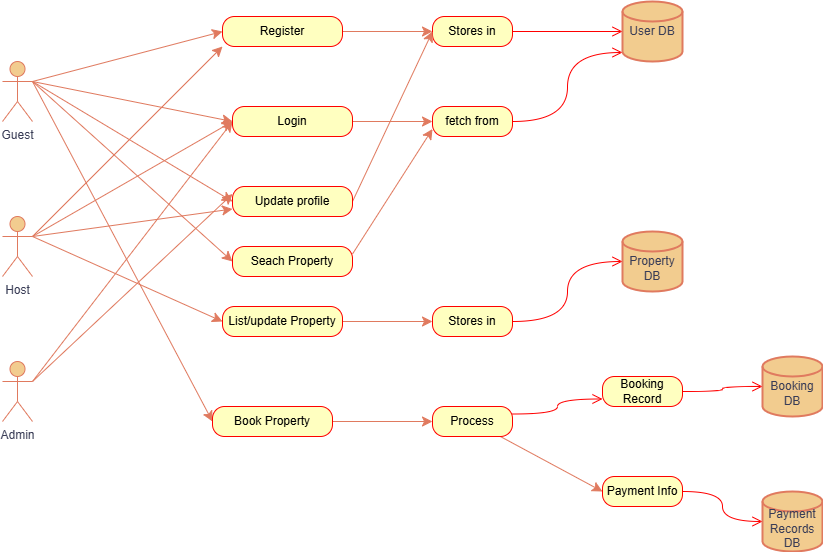

The diagram above was exported from draw.io. Its source (the exported page's mxGraphModel, read from the mxfile embedded in the PNG):
<mxGraphModel dx="1121" dy="806" grid="1" gridSize="10" guides="1" tooltips="1" connect="1" arrows="1" fold="1" page="0" pageScale="1" pageWidth="850" pageHeight="1100" math="0" shadow="0">
  <root>
    <mxCell id="0" />
    <mxCell id="1" parent="0" />
    <mxCell id="xjTiup1CQna5nFQVZVNR-1" value="&lt;div&gt;&lt;br&gt;&lt;/div&gt;Property DB" style="strokeWidth=2;html=1;shape=mxgraph.flowchart.database;whiteSpace=wrap;strokeColor=#E07A5F;fontColor=#393C56;fillColor=#F2CC8F;" vertex="1" parent="1">
      <mxGeometry x="280" y="195" width="60" height="60" as="geometry" />
    </mxCell>
    <mxCell id="xjTiup1CQna5nFQVZVNR-2" value="User DB" style="strokeWidth=2;html=1;shape=mxgraph.flowchart.database;whiteSpace=wrap;strokeColor=#E07A5F;fontColor=#393C56;fillColor=#F2CC8F;" vertex="1" parent="1">
      <mxGeometry x="280" y="-35" width="60" height="60" as="geometry" />
    </mxCell>
    <mxCell id="xjTiup1CQna5nFQVZVNR-3" value="&lt;div&gt;&lt;br&gt;&lt;/div&gt;Payment Records DB" style="strokeWidth=2;html=1;shape=mxgraph.flowchart.database;whiteSpace=wrap;strokeColor=#E07A5F;fontColor=#393C56;fillColor=#F2CC8F;" vertex="1" parent="1">
      <mxGeometry x="420" y="455" width="60" height="60" as="geometry" />
    </mxCell>
    <mxCell id="xjTiup1CQna5nFQVZVNR-5" value="&lt;div&gt;&lt;br&gt;&lt;/div&gt;&lt;div&gt;Booking DB&lt;/div&gt;" style="strokeWidth=2;html=1;shape=mxgraph.flowchart.database;whiteSpace=wrap;strokeColor=#E07A5F;fontColor=#393C56;fillColor=#F2CC8F;" vertex="1" parent="1">
      <mxGeometry x="420" y="320" width="60" height="60" as="geometry" />
    </mxCell>
    <mxCell id="xjTiup1CQna5nFQVZVNR-31" style="edgeStyle=none;curved=1;rounded=0;orthogonalLoop=1;jettySize=auto;html=1;exitX=1;exitY=0.3333333333333333;exitDx=0;exitDy=0;exitPerimeter=0;entryX=0;entryY=0.5;entryDx=0;entryDy=0;strokeColor=#E07A5F;fontSize=12;fontColor=#393C56;startSize=8;endSize=8;fillColor=#F2CC8F;" edge="1" parent="1" source="xjTiup1CQna5nFQVZVNR-7" target="xjTiup1CQna5nFQVZVNR-25">
      <mxGeometry relative="1" as="geometry" />
    </mxCell>
    <mxCell id="xjTiup1CQna5nFQVZVNR-33" style="edgeStyle=none;curved=1;rounded=0;orthogonalLoop=1;jettySize=auto;html=1;exitX=1;exitY=0.3333333333333333;exitDx=0;exitDy=0;exitPerimeter=0;entryX=0;entryY=0.5;entryDx=0;entryDy=0;strokeColor=#E07A5F;fontSize=12;fontColor=#393C56;startSize=8;endSize=8;fillColor=#F2CC8F;" edge="1" parent="1" source="xjTiup1CQna5nFQVZVNR-7" target="xjTiup1CQna5nFQVZVNR-32">
      <mxGeometry relative="1" as="geometry" />
    </mxCell>
    <mxCell id="xjTiup1CQna5nFQVZVNR-42" style="edgeStyle=none;curved=1;rounded=0;orthogonalLoop=1;jettySize=auto;html=1;exitX=1;exitY=0.3333333333333333;exitDx=0;exitDy=0;exitPerimeter=0;entryX=0;entryY=0.5;entryDx=0;entryDy=0;strokeColor=#E07A5F;fontSize=12;fontColor=#393C56;startSize=8;endSize=8;fillColor=#F2CC8F;" edge="1" parent="1" source="xjTiup1CQna5nFQVZVNR-7" target="xjTiup1CQna5nFQVZVNR-35">
      <mxGeometry relative="1" as="geometry" />
    </mxCell>
    <mxCell id="xjTiup1CQna5nFQVZVNR-48" style="edgeStyle=none;curved=1;rounded=0;orthogonalLoop=1;jettySize=auto;html=1;exitX=1;exitY=0.3333333333333333;exitDx=0;exitDy=0;exitPerimeter=0;entryX=0;entryY=0.5;entryDx=0;entryDy=0;strokeColor=#E07A5F;fontSize=12;fontColor=#393C56;startSize=8;endSize=8;fillColor=#F2CC8F;" edge="1" parent="1" source="xjTiup1CQna5nFQVZVNR-7" target="xjTiup1CQna5nFQVZVNR-44">
      <mxGeometry relative="1" as="geometry" />
    </mxCell>
    <mxCell id="xjTiup1CQna5nFQVZVNR-7" value="Guest" style="shape=umlActor;verticalLabelPosition=bottom;verticalAlign=top;html=1;strokeColor=#E07A5F;fontColor=#393C56;fillColor=#F2CC8F;" vertex="1" parent="1">
      <mxGeometry x="-340" y="25" width="30" height="60" as="geometry" />
    </mxCell>
    <mxCell id="xjTiup1CQna5nFQVZVNR-8" value="Stores in" style="rounded=1;whiteSpace=wrap;html=1;arcSize=40;fontColor=#000000;fillColor=#ffffc0;strokeColor=#ff0000;" vertex="1" parent="1">
      <mxGeometry x="90" y="-20" width="80" height="30" as="geometry" />
    </mxCell>
    <mxCell id="xjTiup1CQna5nFQVZVNR-9" value="" style="edgeStyle=orthogonalEdgeStyle;html=1;verticalAlign=bottom;endArrow=open;endSize=8;strokeColor=#ff0000;rounded=0;fontSize=12;fontColor=#393C56;curved=1;fillColor=#F2CC8F;entryX=0;entryY=0.5;entryDx=0;entryDy=0;entryPerimeter=0;" edge="1" source="xjTiup1CQna5nFQVZVNR-8" parent="1" target="xjTiup1CQna5nFQVZVNR-2">
      <mxGeometry relative="1" as="geometry">
        <mxPoint x="50" y="270" as="targetPoint" />
      </mxGeometry>
    </mxCell>
    <mxCell id="xjTiup1CQna5nFQVZVNR-10" style="edgeStyle=none;curved=1;rounded=0;orthogonalLoop=1;jettySize=auto;html=1;strokeColor=#E07A5F;fontSize=12;fontColor=#393C56;startSize=8;endSize=8;fillColor=#F2CC8F;entryX=0;entryY=0.5;entryDx=0;entryDy=0;exitX=1;exitY=0.3333333333333333;exitDx=0;exitDy=0;exitPerimeter=0;" edge="1" parent="1" source="xjTiup1CQna5nFQVZVNR-7" target="xjTiup1CQna5nFQVZVNR-16">
      <mxGeometry relative="1" as="geometry">
        <mxPoint x="-310" y="40" as="sourcePoint" />
        <mxPoint x="-10" y="10" as="targetPoint" />
      </mxGeometry>
    </mxCell>
    <mxCell id="xjTiup1CQna5nFQVZVNR-13" style="edgeStyle=none;curved=1;rounded=0;orthogonalLoop=1;jettySize=auto;html=1;strokeColor=#E07A5F;fontSize=12;fontColor=#393C56;startSize=8;endSize=8;fillColor=#F2CC8F;entryX=0;entryY=1;entryDx=0;entryDy=0;exitX=1;exitY=0.3333333333333333;exitDx=0;exitDy=0;exitPerimeter=0;" edge="1" parent="1" source="xjTiup1CQna5nFQVZVNR-12" target="xjTiup1CQna5nFQVZVNR-16">
      <mxGeometry relative="1" as="geometry">
        <mxPoint x="-230" y="200" as="sourcePoint" />
        <mxPoint x="-40" y="110" as="targetPoint" />
      </mxGeometry>
    </mxCell>
    <mxCell id="xjTiup1CQna5nFQVZVNR-20" style="edgeStyle=none;curved=1;rounded=0;orthogonalLoop=1;jettySize=auto;html=1;exitX=1;exitY=0.3333333333333333;exitDx=0;exitDy=0;exitPerimeter=0;entryX=0;entryY=0.5;entryDx=0;entryDy=0;strokeColor=#E07A5F;fontSize=12;fontColor=#393C56;startSize=8;endSize=8;fillColor=#F2CC8F;" edge="1" parent="1" source="xjTiup1CQna5nFQVZVNR-12" target="xjTiup1CQna5nFQVZVNR-18">
      <mxGeometry relative="1" as="geometry" />
    </mxCell>
    <mxCell id="xjTiup1CQna5nFQVZVNR-30" style="edgeStyle=none;curved=1;rounded=0;orthogonalLoop=1;jettySize=auto;html=1;exitX=1;exitY=0.3333333333333333;exitDx=0;exitDy=0;exitPerimeter=0;entryX=0;entryY=0.5;entryDx=0;entryDy=0;strokeColor=#E07A5F;fontSize=12;fontColor=#393C56;startSize=8;endSize=8;fillColor=#F2CC8F;" edge="1" parent="1" source="xjTiup1CQna5nFQVZVNR-12" target="xjTiup1CQna5nFQVZVNR-25">
      <mxGeometry relative="1" as="geometry" />
    </mxCell>
    <mxCell id="xjTiup1CQna5nFQVZVNR-47" style="edgeStyle=none;curved=1;rounded=0;orthogonalLoop=1;jettySize=auto;html=1;exitX=1;exitY=0.3333333333333333;exitDx=0;exitDy=0;exitPerimeter=0;entryX=0;entryY=0.75;entryDx=0;entryDy=0;strokeColor=#E07A5F;fontSize=12;fontColor=#393C56;startSize=8;endSize=8;fillColor=#F2CC8F;" edge="1" parent="1" source="xjTiup1CQna5nFQVZVNR-12" target="xjTiup1CQna5nFQVZVNR-44">
      <mxGeometry relative="1" as="geometry" />
    </mxCell>
    <mxCell id="xjTiup1CQna5nFQVZVNR-12" value="Host" style="shape=umlActor;verticalLabelPosition=bottom;verticalAlign=top;html=1;strokeColor=#E07A5F;fontColor=#393C56;fillColor=#F2CC8F;" vertex="1" parent="1">
      <mxGeometry x="-340" y="180" width="30" height="60" as="geometry" />
    </mxCell>
    <mxCell id="xjTiup1CQna5nFQVZVNR-15" style="edgeStyle=none;curved=1;rounded=0;orthogonalLoop=1;jettySize=auto;html=1;strokeColor=#E07A5F;fontSize=12;fontColor=#393C56;startSize=8;endSize=8;fillColor=#F2CC8F;entryX=0;entryY=0.5;entryDx=0;entryDy=0;exitX=1;exitY=0.3333333333333333;exitDx=0;exitDy=0;exitPerimeter=0;" edge="1" parent="1" source="xjTiup1CQna5nFQVZVNR-14" target="xjTiup1CQna5nFQVZVNR-25">
      <mxGeometry relative="1" as="geometry">
        <mxPoint x="-230" y="294" as="sourcePoint" />
        <mxPoint x="-180" y="240" as="targetPoint" />
      </mxGeometry>
    </mxCell>
    <mxCell id="xjTiup1CQna5nFQVZVNR-46" style="edgeStyle=none;curved=1;rounded=0;orthogonalLoop=1;jettySize=auto;html=1;exitX=1;exitY=0.3333333333333333;exitDx=0;exitDy=0;exitPerimeter=0;entryX=0;entryY=0.25;entryDx=0;entryDy=0;strokeColor=#E07A5F;fontSize=12;fontColor=#393C56;startSize=8;endSize=8;fillColor=#F2CC8F;" edge="1" parent="1" source="xjTiup1CQna5nFQVZVNR-14" target="xjTiup1CQna5nFQVZVNR-44">
      <mxGeometry relative="1" as="geometry" />
    </mxCell>
    <mxCell id="xjTiup1CQna5nFQVZVNR-14" value="Admin" style="shape=umlActor;verticalLabelPosition=bottom;verticalAlign=top;html=1;strokeColor=#E07A5F;fontColor=#393C56;fillColor=#F2CC8F;" vertex="1" parent="1">
      <mxGeometry x="-340" y="325" width="30" height="60" as="geometry" />
    </mxCell>
    <mxCell id="xjTiup1CQna5nFQVZVNR-17" style="edgeStyle=none;curved=1;rounded=0;orthogonalLoop=1;jettySize=auto;html=1;exitX=1;exitY=0.5;exitDx=0;exitDy=0;entryX=0;entryY=0.5;entryDx=0;entryDy=0;strokeColor=#E07A5F;fontSize=12;fontColor=#393C56;startSize=8;endSize=8;fillColor=#F2CC8F;" edge="1" parent="1" source="xjTiup1CQna5nFQVZVNR-16" target="xjTiup1CQna5nFQVZVNR-8">
      <mxGeometry relative="1" as="geometry" />
    </mxCell>
    <mxCell id="xjTiup1CQna5nFQVZVNR-16" value="Register" style="rounded=1;whiteSpace=wrap;html=1;arcSize=40;fontColor=#000000;fillColor=#ffffc0;strokeColor=#ff0000;" vertex="1" parent="1">
      <mxGeometry x="-120" y="-20" width="120" height="30" as="geometry" />
    </mxCell>
    <mxCell id="xjTiup1CQna5nFQVZVNR-24" style="edgeStyle=none;curved=1;rounded=0;orthogonalLoop=1;jettySize=auto;html=1;entryX=0;entryY=0.5;entryDx=0;entryDy=0;strokeColor=#E07A5F;fontSize=12;fontColor=#393C56;startSize=8;endSize=8;fillColor=#F2CC8F;" edge="1" parent="1" source="xjTiup1CQna5nFQVZVNR-18" target="xjTiup1CQna5nFQVZVNR-21">
      <mxGeometry relative="1" as="geometry" />
    </mxCell>
    <mxCell id="xjTiup1CQna5nFQVZVNR-18" value="List/update Property" style="rounded=1;whiteSpace=wrap;html=1;arcSize=40;fontColor=#000000;fillColor=#ffffc0;strokeColor=#ff0000;" vertex="1" parent="1">
      <mxGeometry x="-120" y="270" width="120" height="30" as="geometry" />
    </mxCell>
    <mxCell id="xjTiup1CQna5nFQVZVNR-21" value="Stores in" style="rounded=1;whiteSpace=wrap;html=1;arcSize=40;fontColor=#000000;fillColor=#ffffc0;strokeColor=#ff0000;" vertex="1" parent="1">
      <mxGeometry x="90" y="270" width="80" height="30" as="geometry" />
    </mxCell>
    <mxCell id="xjTiup1CQna5nFQVZVNR-22" value="" style="edgeStyle=orthogonalEdgeStyle;html=1;verticalAlign=bottom;endArrow=open;endSize=8;strokeColor=#ff0000;rounded=0;fontSize=12;fontColor=#393C56;curved=1;fillColor=#F2CC8F;entryX=0;entryY=0.5;entryDx=0;entryDy=0;entryPerimeter=0;exitX=1;exitY=0.5;exitDx=0;exitDy=0;" edge="1" parent="1" source="xjTiup1CQna5nFQVZVNR-21" target="xjTiup1CQna5nFQVZVNR-1">
      <mxGeometry relative="1" as="geometry">
        <mxPoint x="130" y="180" as="targetPoint" />
        <mxPoint x="110" y="170" as="sourcePoint" />
      </mxGeometry>
    </mxCell>
    <mxCell id="xjTiup1CQna5nFQVZVNR-29" style="edgeStyle=none;curved=1;rounded=0;orthogonalLoop=1;jettySize=auto;html=1;exitX=1;exitY=0.5;exitDx=0;exitDy=0;entryX=0;entryY=0.5;entryDx=0;entryDy=0;strokeColor=#E07A5F;fontSize=12;fontColor=#393C56;startSize=8;endSize=8;fillColor=#F2CC8F;" edge="1" parent="1" source="xjTiup1CQna5nFQVZVNR-25" target="xjTiup1CQna5nFQVZVNR-26">
      <mxGeometry relative="1" as="geometry" />
    </mxCell>
    <mxCell id="xjTiup1CQna5nFQVZVNR-25" value="Login" style="rounded=1;whiteSpace=wrap;html=1;arcSize=40;fontColor=#000000;fillColor=#ffffc0;strokeColor=#ff0000;" vertex="1" parent="1">
      <mxGeometry x="-110" y="70" width="120" height="30" as="geometry" />
    </mxCell>
    <mxCell id="xjTiup1CQna5nFQVZVNR-26" value="fetch from" style="rounded=1;whiteSpace=wrap;html=1;arcSize=40;fontColor=#000000;fillColor=#ffffc0;strokeColor=#ff0000;" vertex="1" parent="1">
      <mxGeometry x="90" y="70" width="80" height="30" as="geometry" />
    </mxCell>
    <mxCell id="xjTiup1CQna5nFQVZVNR-28" value="" style="edgeStyle=orthogonalEdgeStyle;html=1;verticalAlign=bottom;endArrow=open;endSize=8;strokeColor=#ff0000;rounded=0;fontSize=12;fontColor=#393C56;curved=1;fillColor=#F2CC8F;entryX=0;entryY=0.85;entryDx=0;entryDy=0;entryPerimeter=0;exitX=1;exitY=0.5;exitDx=0;exitDy=0;" edge="1" parent="1" source="xjTiup1CQna5nFQVZVNR-26" target="xjTiup1CQna5nFQVZVNR-2">
      <mxGeometry relative="1" as="geometry">
        <mxPoint x="180" y="50" as="targetPoint" />
        <mxPoint x="120" y="75" as="sourcePoint" />
      </mxGeometry>
    </mxCell>
    <mxCell id="xjTiup1CQna5nFQVZVNR-34" style="edgeStyle=none;curved=1;rounded=0;orthogonalLoop=1;jettySize=auto;html=1;exitX=1;exitY=0.25;exitDx=0;exitDy=0;entryX=0;entryY=0.75;entryDx=0;entryDy=0;strokeColor=#E07A5F;fontSize=12;fontColor=#393C56;startSize=8;endSize=8;fillColor=#F2CC8F;" edge="1" parent="1" source="xjTiup1CQna5nFQVZVNR-32" target="xjTiup1CQna5nFQVZVNR-26">
      <mxGeometry relative="1" as="geometry" />
    </mxCell>
    <mxCell id="xjTiup1CQna5nFQVZVNR-32" value="Seach Property" style="rounded=1;whiteSpace=wrap;html=1;arcSize=40;fontColor=#000000;fillColor=#ffffc0;strokeColor=#ff0000;" vertex="1" parent="1">
      <mxGeometry x="-110" y="210" width="120" height="30" as="geometry" />
    </mxCell>
    <mxCell id="xjTiup1CQna5nFQVZVNR-38" style="edgeStyle=none;curved=1;rounded=0;orthogonalLoop=1;jettySize=auto;html=1;exitX=1;exitY=0.5;exitDx=0;exitDy=0;entryX=0;entryY=0.5;entryDx=0;entryDy=0;strokeColor=#E07A5F;fontSize=12;fontColor=#393C56;startSize=8;endSize=8;fillColor=#F2CC8F;" edge="1" parent="1" source="xjTiup1CQna5nFQVZVNR-35" target="xjTiup1CQna5nFQVZVNR-37">
      <mxGeometry relative="1" as="geometry" />
    </mxCell>
    <mxCell id="xjTiup1CQna5nFQVZVNR-35" value="Book Property" style="rounded=1;whiteSpace=wrap;html=1;arcSize=40;fontColor=#000000;fillColor=#ffffc0;strokeColor=#ff0000;" vertex="1" parent="1">
      <mxGeometry x="-130" y="370" width="120" height="30" as="geometry" />
    </mxCell>
    <mxCell id="xjTiup1CQna5nFQVZVNR-51" style="edgeStyle=none;curved=1;rounded=0;orthogonalLoop=1;jettySize=auto;html=1;entryX=0;entryY=0.5;entryDx=0;entryDy=0;strokeColor=#E07A5F;fontSize=12;fontColor=#393C56;startSize=8;endSize=8;fillColor=#F2CC8F;" edge="1" parent="1" source="xjTiup1CQna5nFQVZVNR-37" target="xjTiup1CQna5nFQVZVNR-50">
      <mxGeometry relative="1" as="geometry" />
    </mxCell>
    <mxCell id="xjTiup1CQna5nFQVZVNR-37" value="Process" style="rounded=1;whiteSpace=wrap;html=1;arcSize=40;fontColor=#000000;fillColor=#ffffc0;strokeColor=#ff0000;" vertex="1" parent="1">
      <mxGeometry x="90" y="370" width="80" height="30" as="geometry" />
    </mxCell>
    <mxCell id="xjTiup1CQna5nFQVZVNR-40" value="" style="edgeStyle=orthogonalEdgeStyle;html=1;verticalAlign=bottom;endArrow=open;endSize=8;strokeColor=#ff0000;rounded=0;fontSize=12;fontColor=#393C56;curved=1;fillColor=#F2CC8F;entryX=0;entryY=0.5;entryDx=0;entryDy=0;entryPerimeter=0;exitX=1;exitY=0.5;exitDx=0;exitDy=0;" edge="1" parent="1" source="xjTiup1CQna5nFQVZVNR-50" target="xjTiup1CQna5nFQVZVNR-3">
      <mxGeometry relative="1" as="geometry">
        <mxPoint x="190" y="160" as="targetPoint" />
        <mxPoint x="140" y="200" as="sourcePoint" />
      </mxGeometry>
    </mxCell>
    <mxCell id="xjTiup1CQna5nFQVZVNR-45" style="edgeStyle=none;curved=1;rounded=0;orthogonalLoop=1;jettySize=auto;html=1;exitX=1;exitY=0.5;exitDx=0;exitDy=0;entryX=0;entryY=0.5;entryDx=0;entryDy=0;strokeColor=#E07A5F;fontSize=12;fontColor=#393C56;startSize=8;endSize=8;fillColor=#F2CC8F;" edge="1" parent="1" source="xjTiup1CQna5nFQVZVNR-44" target="xjTiup1CQna5nFQVZVNR-8">
      <mxGeometry relative="1" as="geometry" />
    </mxCell>
    <mxCell id="xjTiup1CQna5nFQVZVNR-44" value="Update profile" style="rounded=1;whiteSpace=wrap;html=1;arcSize=40;fontColor=#000000;fillColor=#ffffc0;strokeColor=#ff0000;" vertex="1" parent="1">
      <mxGeometry x="-110" y="150" width="120" height="30" as="geometry" />
    </mxCell>
    <mxCell id="xjTiup1CQna5nFQVZVNR-50" value="Payment Info" style="rounded=1;whiteSpace=wrap;html=1;arcSize=40;fontColor=#000000;fillColor=#ffffc0;strokeColor=#ff0000;" vertex="1" parent="1">
      <mxGeometry x="260" y="440" width="80" height="30" as="geometry" />
    </mxCell>
    <mxCell id="xjTiup1CQna5nFQVZVNR-52" value="Booking Record" style="rounded=1;whiteSpace=wrap;html=1;arcSize=40;fontColor=#000000;fillColor=#ffffc0;strokeColor=#ff0000;" vertex="1" parent="1">
      <mxGeometry x="260" y="340" width="80" height="30" as="geometry" />
    </mxCell>
    <mxCell id="xjTiup1CQna5nFQVZVNR-54" value="" style="edgeStyle=orthogonalEdgeStyle;html=1;verticalAlign=bottom;endArrow=open;endSize=8;strokeColor=#ff0000;rounded=0;fontSize=12;fontColor=#393C56;curved=1;fillColor=#F2CC8F;entryX=0;entryY=0.5;entryDx=0;entryDy=0;entryPerimeter=0;exitX=1;exitY=0.5;exitDx=0;exitDy=0;" edge="1" parent="1" source="xjTiup1CQna5nFQVZVNR-52" target="xjTiup1CQna5nFQVZVNR-5">
      <mxGeometry relative="1" as="geometry">
        <mxPoint x="320" y="260" as="targetPoint" />
        <mxPoint x="210" y="320" as="sourcePoint" />
      </mxGeometry>
    </mxCell>
    <mxCell id="xjTiup1CQna5nFQVZVNR-56" value="" style="edgeStyle=orthogonalEdgeStyle;html=1;verticalAlign=bottom;endArrow=open;endSize=8;strokeColor=#ff0000;rounded=0;fontSize=12;fontColor=#393C56;curved=1;fillColor=#F2CC8F;entryX=0;entryY=0.75;entryDx=0;entryDy=0;exitX=1;exitY=0.25;exitDx=0;exitDy=0;" edge="1" parent="1" source="xjTiup1CQna5nFQVZVNR-37" target="xjTiup1CQna5nFQVZVNR-52">
      <mxGeometry relative="1" as="geometry">
        <mxPoint x="310" y="380" as="targetPoint" />
        <mxPoint x="230" y="370" as="sourcePoint" />
      </mxGeometry>
    </mxCell>
  </root>
</mxGraphModel>